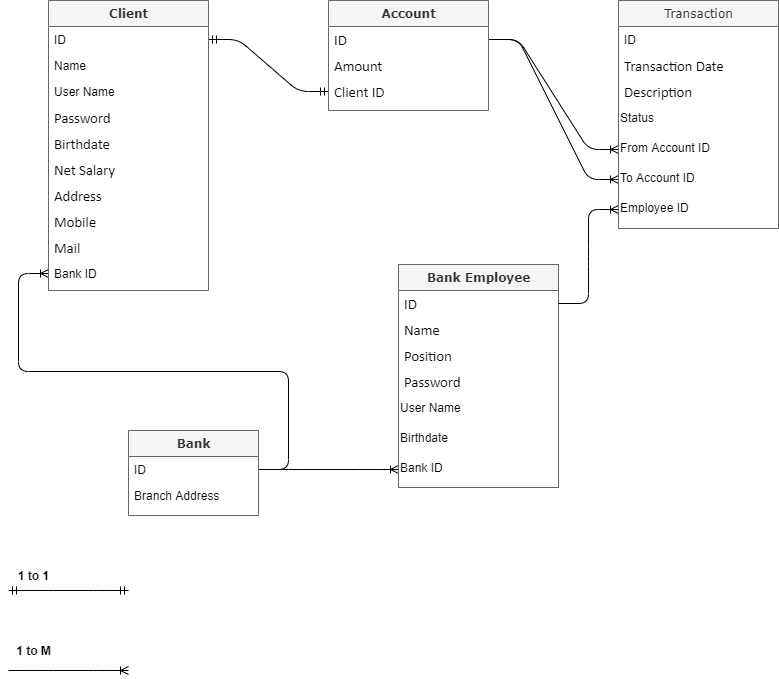

The diagram above was exported from draw.io. Its source (the exported page's mxGraphModel, read from the mxfile embedded in the PNG):
<mxGraphModel dx="1806" dy="908" grid="1" gridSize="10" guides="1" tooltips="1" connect="1" arrows="1" fold="1" page="1" pageScale="1" pageWidth="827" pageHeight="1169" math="0" shadow="0">
  <root>
    <mxCell id="WIyWlLk6GJQsqaUBKTNV-0" />
    <mxCell id="WIyWlLk6GJQsqaUBKTNV-1" parent="WIyWlLk6GJQsqaUBKTNV-0" />
    <mxCell id="o3X5yU2yKc5wObB9GrR8-58" value="" style="edgeStyle=entityRelationEdgeStyle;fontSize=12;html=1;endArrow=ERmandOne;startArrow=ERmandOne;exitX=1;exitY=0.5;exitDx=0;exitDy=0;entryX=0;entryY=0.5;entryDx=0;entryDy=0;" parent="WIyWlLk6GJQsqaUBKTNV-1" source="o3X5yU2yKc5wObB9GrR8-16" target="o3X5yU2yKc5wObB9GrR8-14" edge="1">
      <mxGeometry width="100" height="100" relative="1" as="geometry">
        <mxPoint x="220" y="220" as="sourcePoint" />
        <mxPoint x="320" y="120" as="targetPoint" />
      </mxGeometry>
    </mxCell>
    <mxCell id="o3X5yU2yKc5wObB9GrR8-59" value="" style="edgeStyle=entityRelationEdgeStyle;fontSize=12;html=1;endArrow=ERoneToMany;exitX=1;exitY=0.5;exitDx=0;exitDy=0;entryX=0;entryY=0.5;entryDx=0;entryDy=0;" parent="WIyWlLk6GJQsqaUBKTNV-1" source="o3X5yU2yKc5wObB9GrR8-38" target="o3X5yU2yKc5wObB9GrR8-36" edge="1">
      <mxGeometry width="100" height="100" relative="1" as="geometry">
        <mxPoint x="540" y="590" as="sourcePoint" />
        <mxPoint x="640" y="490" as="targetPoint" />
      </mxGeometry>
    </mxCell>
    <mxCell id="o3X5yU2yKc5wObB9GrR8-60" value="" style="edgeStyle=entityRelationEdgeStyle;fontSize=12;html=1;endArrow=ERoneToMany;exitX=1;exitY=0.5;exitDx=0;exitDy=0;" parent="WIyWlLk6GJQsqaUBKTNV-1" source="o3X5yU2yKc5wObB9GrR8-12" target="o3X5yU2yKc5wObB9GrR8-45" edge="1">
      <mxGeometry width="100" height="100" relative="1" as="geometry">
        <mxPoint x="520" y="230" as="sourcePoint" />
        <mxPoint x="510" y="320" as="targetPoint" />
      </mxGeometry>
    </mxCell>
    <mxCell id="o3X5yU2yKc5wObB9GrR8-61" value="" style="edgeStyle=entityRelationEdgeStyle;fontSize=12;html=1;endArrow=ERoneToMany;entryX=0;entryY=0.5;entryDx=0;entryDy=0;" parent="WIyWlLk6GJQsqaUBKTNV-1" source="o3X5yU2yKc5wObB9GrR8-12" target="o3X5yU2yKc5wObB9GrR8-46" edge="1">
      <mxGeometry width="100" height="100" relative="1" as="geometry">
        <mxPoint x="230" y="100" as="sourcePoint" />
        <mxPoint x="360" y="180" as="targetPoint" />
      </mxGeometry>
    </mxCell>
    <mxCell id="Yeqm1Z1QdyAMu-DGeorz-2" value="" style="edgeStyle=entityRelationEdgeStyle;fontSize=12;html=1;endArrow=ERoneToMany;exitX=1;exitY=0.5;exitDx=0;exitDy=0;entryX=0;entryY=0.5;entryDx=0;entryDy=0;" parent="WIyWlLk6GJQsqaUBKTNV-1" source="o3X5yU2yKc5wObB9GrR8-38" target="o3X5yU2yKc5wObB9GrR8-26" edge="1">
      <mxGeometry width="100" height="100" relative="1" as="geometry">
        <mxPoint x="300" y="400" as="sourcePoint" />
        <mxPoint x="80" y="280" as="targetPoint" />
      </mxGeometry>
    </mxCell>
    <object label="&lt;font style=&quot;font-size: 12px&quot;&gt;&lt;b&gt;Client&lt;/b&gt;&lt;/font&gt;" id="o3X5yU2yKc5wObB9GrR8-15">
      <mxCell style="swimlane;html=1;fontStyle=0;childLayout=stackLayout;horizontal=1;startSize=26;fillColor=#f5f5f5;horizontalStack=0;resizeParent=1;resizeLast=0;collapsible=1;marginBottom=0;swimlaneFillColor=#ffffff;rounded=0;shadow=0;comic=0;labelBackgroundColor=none;strokeWidth=1;fontFamily=Verdana;fontSize=10;align=center;strokeColor=#666666;fontColor=#333333;" parent="WIyWlLk6GJQsqaUBKTNV-1" vertex="1">
        <mxGeometry x="80" y="10" width="160" height="290" as="geometry">
          <mxRectangle x="350" y="42" width="60" height="26" as="alternateBounds" />
        </mxGeometry>
      </mxCell>
    </object>
    <mxCell id="o3X5yU2yKc5wObB9GrR8-16" value="ID" style="text;html=1;strokeColor=none;fillColor=none;align=left;verticalAlign=top;spacingLeft=4;spacingRight=4;whiteSpace=wrap;overflow=hidden;rotatable=0;points=[[0,0.5],[1,0.5]];portConstraint=eastwest;" parent="o3X5yU2yKc5wObB9GrR8-15" vertex="1">
      <mxGeometry y="26" width="160" height="26" as="geometry" />
    </mxCell>
    <mxCell id="o3X5yU2yKc5wObB9GrR8-18" value="Name" style="text;html=1;strokeColor=none;fillColor=none;align=left;verticalAlign=top;spacingLeft=4;spacingRight=4;whiteSpace=wrap;overflow=hidden;rotatable=0;points=[[0,0.5],[1,0.5]];portConstraint=eastwest;" parent="o3X5yU2yKc5wObB9GrR8-15" vertex="1">
      <mxGeometry y="52" width="160" height="26" as="geometry" />
    </mxCell>
    <mxCell id="o3X5yU2yKc5wObB9GrR8-19" value="User Name" style="text;html=1;strokeColor=none;fillColor=none;align=left;verticalAlign=top;spacingLeft=4;spacingRight=4;whiteSpace=wrap;overflow=hidden;rotatable=0;points=[[0,0.5],[1,0.5]];portConstraint=eastwest;" parent="o3X5yU2yKc5wObB9GrR8-15" vertex="1">
      <mxGeometry y="78" width="160" height="26" as="geometry" />
    </mxCell>
    <mxCell id="o3X5yU2yKc5wObB9GrR8-20" value="&lt;span style=&quot;font-size: 11.0pt ; line-height: 107% ; font-family: &amp;#34;calibri&amp;#34; , sans-serif&quot;&gt;Password&lt;/span&gt;" style="text;html=1;strokeColor=none;fillColor=none;align=left;verticalAlign=top;spacingLeft=4;spacingRight=4;whiteSpace=wrap;overflow=hidden;rotatable=0;points=[[0,0.5],[1,0.5]];portConstraint=eastwest;" parent="o3X5yU2yKc5wObB9GrR8-15" vertex="1">
      <mxGeometry y="104" width="160" height="26" as="geometry" />
    </mxCell>
    <mxCell id="o3X5yU2yKc5wObB9GrR8-21" value="&lt;span style=&quot;font-size: 11.0pt ; line-height: 107% ; font-family: &amp;#34;calibri&amp;#34; , sans-serif&quot;&gt;Birthdate&lt;/span&gt;" style="text;html=1;strokeColor=none;fillColor=none;align=left;verticalAlign=top;spacingLeft=4;spacingRight=4;whiteSpace=wrap;overflow=hidden;rotatable=0;points=[[0,0.5],[1,0.5]];portConstraint=eastwest;" parent="o3X5yU2yKc5wObB9GrR8-15" vertex="1">
      <mxGeometry y="130" width="160" height="26" as="geometry" />
    </mxCell>
    <mxCell id="o3X5yU2yKc5wObB9GrR8-22" value="&lt;span style=&quot;font-size: 11.0pt ; line-height: 107% ; font-family: &amp;#34;calibri&amp;#34; , sans-serif&quot;&gt;Net Salary&lt;/span&gt;" style="text;html=1;strokeColor=none;fillColor=none;align=left;verticalAlign=top;spacingLeft=4;spacingRight=4;whiteSpace=wrap;overflow=hidden;rotatable=0;points=[[0,0.5],[1,0.5]];portConstraint=eastwest;" parent="o3X5yU2yKc5wObB9GrR8-15" vertex="1">
      <mxGeometry y="156" width="160" height="26" as="geometry" />
    </mxCell>
    <mxCell id="o3X5yU2yKc5wObB9GrR8-23" value="&lt;span style=&quot;font-size: 11.0pt ; line-height: 107% ; font-family: &amp;#34;calibri&amp;#34; , sans-serif&quot;&gt;Address&lt;/span&gt;" style="text;html=1;strokeColor=none;fillColor=none;align=left;verticalAlign=top;spacingLeft=4;spacingRight=4;whiteSpace=wrap;overflow=hidden;rotatable=0;points=[[0,0.5],[1,0.5]];portConstraint=eastwest;" parent="o3X5yU2yKc5wObB9GrR8-15" vertex="1">
      <mxGeometry y="182" width="160" height="26" as="geometry" />
    </mxCell>
    <mxCell id="o3X5yU2yKc5wObB9GrR8-24" value="&lt;span style=&quot;font-size: 11.0pt ; line-height: 107% ; font-family: &amp;#34;calibri&amp;#34; , sans-serif&quot;&gt;Mobile&lt;/span&gt;" style="text;html=1;strokeColor=none;fillColor=none;align=left;verticalAlign=top;spacingLeft=4;spacingRight=4;whiteSpace=wrap;overflow=hidden;rotatable=0;points=[[0,0.5],[1,0.5]];portConstraint=eastwest;" parent="o3X5yU2yKc5wObB9GrR8-15" vertex="1">
      <mxGeometry y="208" width="160" height="26" as="geometry" />
    </mxCell>
    <mxCell id="o3X5yU2yKc5wObB9GrR8-25" value="&lt;span style=&quot;font-size: 11.0pt ; line-height: 107% ; font-family: &amp;#34;calibri&amp;#34; , sans-serif&quot;&gt;Mail&lt;/span&gt;" style="text;html=1;strokeColor=none;fillColor=none;align=left;verticalAlign=top;spacingLeft=4;spacingRight=4;whiteSpace=wrap;overflow=hidden;rotatable=0;points=[[0,0.5],[1,0.5]];portConstraint=eastwest;" parent="o3X5yU2yKc5wObB9GrR8-15" vertex="1">
      <mxGeometry y="234" width="160" height="26" as="geometry" />
    </mxCell>
    <mxCell id="o3X5yU2yKc5wObB9GrR8-26" value="Bank ID" style="text;html=1;strokeColor=none;fillColor=none;align=left;verticalAlign=top;spacingLeft=4;spacingRight=4;whiteSpace=wrap;overflow=hidden;rotatable=0;points=[[0,0.5],[1,0.5]];portConstraint=eastwest;" parent="o3X5yU2yKc5wObB9GrR8-15" vertex="1">
      <mxGeometry y="260" width="160" height="26" as="geometry" />
    </mxCell>
    <mxCell id="o3X5yU2yKc5wObB9GrR8-37" value="&lt;font style=&quot;font-size: 12px&quot;&gt;&lt;b&gt;Bank&lt;/b&gt;&lt;/font&gt;" style="swimlane;html=1;fontStyle=0;childLayout=stackLayout;horizontal=1;startSize=26;fillColor=#f5f5f5;horizontalStack=0;resizeParent=1;resizeLast=0;collapsible=1;marginBottom=0;swimlaneFillColor=#ffffff;rounded=0;shadow=0;comic=0;labelBackgroundColor=none;strokeWidth=1;fontFamily=Verdana;fontSize=10;align=center;strokeColor=#666666;fontColor=#333333;" parent="WIyWlLk6GJQsqaUBKTNV-1" vertex="1">
      <mxGeometry x="160" y="440" width="130" height="85" as="geometry" />
    </mxCell>
    <mxCell id="o3X5yU2yKc5wObB9GrR8-38" value="ID" style="text;html=1;strokeColor=none;fillColor=none;align=left;verticalAlign=top;spacingLeft=4;spacingRight=4;whiteSpace=wrap;overflow=hidden;rotatable=0;points=[[0,0.5],[1,0.5]];portConstraint=eastwest;" parent="o3X5yU2yKc5wObB9GrR8-37" vertex="1">
      <mxGeometry y="26" width="130" height="26" as="geometry" />
    </mxCell>
    <mxCell id="o3X5yU2yKc5wObB9GrR8-39" value="Branch Address" style="text;html=1;strokeColor=none;fillColor=none;align=left;verticalAlign=top;spacingLeft=4;spacingRight=4;whiteSpace=wrap;overflow=hidden;rotatable=0;points=[[0,0.5],[1,0.5]];portConstraint=eastwest;" parent="o3X5yU2yKc5wObB9GrR8-37" vertex="1">
      <mxGeometry y="52" width="130" height="26" as="geometry" />
    </mxCell>
    <mxCell id="Yeqm1Z1QdyAMu-DGeorz-4" value="" style="edgeStyle=entityRelationEdgeStyle;fontSize=12;html=1;endArrow=ERmandOne;startArrow=ERmandOne;" parent="WIyWlLk6GJQsqaUBKTNV-1" edge="1">
      <mxGeometry width="100" height="100" relative="1" as="geometry">
        <mxPoint x="40" y="600" as="sourcePoint" />
        <mxPoint x="160" y="600" as="targetPoint" />
      </mxGeometry>
    </mxCell>
    <mxCell id="Yeqm1Z1QdyAMu-DGeorz-6" value="&lt;font style=&quot;font-size: 12px&quot;&gt;&lt;b&gt;1 to 1&lt;/b&gt;&lt;/font&gt;" style="text;html=1;align=center;verticalAlign=middle;resizable=0;points=[];autosize=1;" parent="WIyWlLk6GJQsqaUBKTNV-1" vertex="1">
      <mxGeometry x="40" y="575" width="50" height="20" as="geometry" />
    </mxCell>
    <mxCell id="Yeqm1Z1QdyAMu-DGeorz-7" value="&lt;font style=&quot;font-size: 12px&quot;&gt;&lt;b&gt;1 to M&lt;/b&gt;&lt;/font&gt;" style="text;html=1;align=center;verticalAlign=middle;resizable=0;points=[];autosize=1;" parent="WIyWlLk6GJQsqaUBKTNV-1" vertex="1">
      <mxGeometry x="40" y="650" width="50" height="20" as="geometry" />
    </mxCell>
    <mxCell id="Yeqm1Z1QdyAMu-DGeorz-8" value="" style="edgeStyle=entityRelationEdgeStyle;fontSize=12;html=1;endArrow=ERoneToMany;" parent="WIyWlLk6GJQsqaUBKTNV-1" edge="1">
      <mxGeometry width="100" height="100" relative="1" as="geometry">
        <mxPoint x="40" y="680" as="sourcePoint" />
        <mxPoint x="160" y="680" as="targetPoint" />
      </mxGeometry>
    </mxCell>
    <mxCell id="o3X5yU2yKc5wObB9GrR8-29" value="&lt;font style=&quot;font-size: 12px&quot;&gt;&lt;b&gt;Bank Employee&lt;/b&gt;&lt;/font&gt;" style="swimlane;html=1;fontStyle=0;childLayout=stackLayout;horizontal=1;startSize=26;fillColor=#f5f5f5;horizontalStack=0;resizeParent=1;resizeLast=0;collapsible=1;marginBottom=0;swimlaneFillColor=#ffffff;rounded=0;shadow=0;comic=0;labelBackgroundColor=none;strokeWidth=1;fontFamily=Verdana;fontSize=10;align=center;strokeColor=#666666;fontColor=#333333;" parent="WIyWlLk6GJQsqaUBKTNV-1" vertex="1">
      <mxGeometry x="430" y="274" width="160" height="223" as="geometry">
        <mxRectangle x="580" y="87" width="110" height="26" as="alternateBounds" />
      </mxGeometry>
    </mxCell>
    <mxCell id="o3X5yU2yKc5wObB9GrR8-30" value="&lt;span style=&quot;font-size: 11.0pt ; line-height: 107% ; font-family: &amp;#34;calibri&amp;#34; , sans-serif&quot;&gt;ID&lt;/span&gt;" style="text;html=1;strokeColor=none;fillColor=none;align=left;verticalAlign=top;spacingLeft=4;spacingRight=4;whiteSpace=wrap;overflow=hidden;rotatable=0;points=[[0,0.5],[1,0.5]];portConstraint=eastwest;" parent="o3X5yU2yKc5wObB9GrR8-29" vertex="1">
      <mxGeometry y="26" width="160" height="26" as="geometry" />
    </mxCell>
    <mxCell id="o3X5yU2yKc5wObB9GrR8-31" value="&lt;span style=&quot;font-size: 11.0pt ; line-height: 107% ; font-family: &amp;#34;calibri&amp;#34; , sans-serif&quot;&gt;Name&lt;/span&gt;" style="text;html=1;strokeColor=none;fillColor=none;align=left;verticalAlign=top;spacingLeft=4;spacingRight=4;whiteSpace=wrap;overflow=hidden;rotatable=0;points=[[0,0.5],[1,0.5]];portConstraint=eastwest;" parent="o3X5yU2yKc5wObB9GrR8-29" vertex="1">
      <mxGeometry y="52" width="160" height="26" as="geometry" />
    </mxCell>
    <mxCell id="o3X5yU2yKc5wObB9GrR8-32" value="&lt;span style=&quot;font-size: 11.0pt ; line-height: 107% ; font-family: &amp;#34;calibri&amp;#34; , sans-serif&quot;&gt;Position&lt;/span&gt;" style="text;html=1;strokeColor=none;fillColor=none;align=left;verticalAlign=top;spacingLeft=4;spacingRight=4;whiteSpace=wrap;overflow=hidden;rotatable=0;points=[[0,0.5],[1,0.5]];portConstraint=eastwest;" parent="o3X5yU2yKc5wObB9GrR8-29" vertex="1">
      <mxGeometry y="78" width="160" height="26" as="geometry" />
    </mxCell>
    <mxCell id="o3X5yU2yKc5wObB9GrR8-33" value="&lt;span style=&quot;font-size: 11.0pt ; line-height: 107% ; font-family: &amp;#34;calibri&amp;#34; , sans-serif&quot;&gt;Password&lt;/span&gt;" style="text;html=1;strokeColor=none;fillColor=none;align=left;verticalAlign=top;spacingLeft=4;spacingRight=4;whiteSpace=wrap;overflow=hidden;rotatable=0;points=[[0,0.5],[1,0.5]];portConstraint=eastwest;" parent="o3X5yU2yKc5wObB9GrR8-29" vertex="1">
      <mxGeometry y="104" width="160" height="26" as="geometry" />
    </mxCell>
    <mxCell id="o3X5yU2yKc5wObB9GrR8-34" value="User Name" style="text;html=1;" parent="o3X5yU2yKc5wObB9GrR8-29" vertex="1">
      <mxGeometry y="130" width="160" height="30" as="geometry" />
    </mxCell>
    <mxCell id="o3X5yU2yKc5wObB9GrR8-35" value="Birthdate" style="text;html=1;" parent="o3X5yU2yKc5wObB9GrR8-29" vertex="1">
      <mxGeometry y="160" width="160" height="30" as="geometry" />
    </mxCell>
    <mxCell id="o3X5yU2yKc5wObB9GrR8-36" value="Bank ID" style="text;html=1;" parent="o3X5yU2yKc5wObB9GrR8-29" vertex="1">
      <mxGeometry y="190" width="160" height="30" as="geometry" />
    </mxCell>
    <mxCell id="Yeqm1Z1QdyAMu-DGeorz-9" value="" style="edgeStyle=entityRelationEdgeStyle;fontSize=12;html=1;endArrow=ERoneToMany;entryX=0;entryY=0.5;entryDx=0;entryDy=0;" parent="WIyWlLk6GJQsqaUBKTNV-1" source="o3X5yU2yKc5wObB9GrR8-30" target="o3X5yU2yKc5wObB9GrR8-47" edge="1">
      <mxGeometry width="100" height="100" relative="1" as="geometry">
        <mxPoint x="690" y="420" as="sourcePoint" />
        <mxPoint x="790" y="320" as="targetPoint" />
      </mxGeometry>
    </mxCell>
    <mxCell id="o3X5yU2yKc5wObB9GrR8-11" value="&lt;font style=&quot;font-size: 12px&quot;&gt;&lt;b&gt;Account&lt;/b&gt;&lt;/font&gt;" style="swimlane;html=1;fontStyle=0;childLayout=stackLayout;horizontal=1;startSize=26;fillColor=#f5f5f5;horizontalStack=0;resizeParent=1;resizeLast=0;collapsible=1;marginBottom=0;swimlaneFillColor=#ffffff;rounded=0;shadow=0;comic=0;labelBackgroundColor=none;strokeWidth=1;fontFamily=Verdana;fontSize=10;align=center;strokeColor=#666666;fontColor=#333333;" parent="WIyWlLk6GJQsqaUBKTNV-1" vertex="1">
      <mxGeometry x="360" y="10" width="160" height="110" as="geometry" />
    </mxCell>
    <mxCell id="o3X5yU2yKc5wObB9GrR8-12" value="&lt;span style=&quot;font-size: 11.0pt ; line-height: 107% ; font-family: &amp;#34;calibri&amp;#34; , sans-serif&quot;&gt;ID&lt;/span&gt;" style="text;html=1;strokeColor=none;fillColor=none;align=left;verticalAlign=top;spacingLeft=4;spacingRight=4;whiteSpace=wrap;overflow=hidden;rotatable=0;points=[[0,0.5],[1,0.5]];portConstraint=eastwest;" parent="o3X5yU2yKc5wObB9GrR8-11" vertex="1">
      <mxGeometry y="26" width="160" height="26" as="geometry" />
    </mxCell>
    <mxCell id="o3X5yU2yKc5wObB9GrR8-13" value="&lt;span style=&quot;font-size: 11.0pt ; line-height: 107% ; font-family: &amp;#34;calibri&amp;#34; , sans-serif&quot;&gt;Amount&lt;/span&gt;" style="text;html=1;strokeColor=none;fillColor=none;align=left;verticalAlign=top;spacingLeft=4;spacingRight=4;whiteSpace=wrap;overflow=hidden;rotatable=0;points=[[0,0.5],[1,0.5]];portConstraint=eastwest;" parent="o3X5yU2yKc5wObB9GrR8-11" vertex="1">
      <mxGeometry y="52" width="160" height="26" as="geometry" />
    </mxCell>
    <mxCell id="o3X5yU2yKc5wObB9GrR8-14" value="&lt;span style=&quot;font-size: 11.0pt ; line-height: 107% ; font-family: &amp;#34;calibri&amp;#34; , sans-serif&quot;&gt;Client ID&lt;/span&gt;" style="text;html=1;strokeColor=none;fillColor=none;align=left;verticalAlign=top;spacingLeft=4;spacingRight=4;whiteSpace=wrap;overflow=hidden;rotatable=0;points=[[0,0.5],[1,0.5]];portConstraint=eastwest;" parent="o3X5yU2yKc5wObB9GrR8-11" vertex="1">
      <mxGeometry y="78" width="160" height="26" as="geometry" />
    </mxCell>
    <object label="&lt;font style=&quot;font-size: 12px&quot;&gt;Transaction&lt;/font&gt;" id="o3X5yU2yKc5wObB9GrR8-40">
      <mxCell style="swimlane;html=1;fontStyle=0;childLayout=stackLayout;horizontal=1;startSize=26;fillColor=#f5f5f5;horizontalStack=0;resizeParent=1;resizeLast=0;collapsible=1;marginBottom=0;swimlaneFillColor=#ffffff;rounded=0;shadow=0;comic=0;labelBackgroundColor=none;strokeWidth=1;fontFamily=Verdana;fontSize=10;align=center;strokeColor=#666666;fontColor=#333333;" parent="WIyWlLk6GJQsqaUBKTNV-1" vertex="1">
        <mxGeometry x="650" y="10" width="160" height="228" as="geometry">
          <mxRectangle x="110" y="52" width="60" height="26" as="alternateBounds" />
        </mxGeometry>
      </mxCell>
    </object>
    <mxCell id="o3X5yU2yKc5wObB9GrR8-41" value="ID" style="text;html=1;strokeColor=none;fillColor=none;align=left;verticalAlign=top;spacingLeft=4;spacingRight=4;whiteSpace=wrap;overflow=hidden;rotatable=0;points=[[0,0.5],[1,0.5]];portConstraint=eastwest;" parent="o3X5yU2yKc5wObB9GrR8-40" vertex="1">
      <mxGeometry y="26" width="160" height="26" as="geometry" />
    </mxCell>
    <mxCell id="o3X5yU2yKc5wObB9GrR8-42" value="&lt;span style=&quot;font-size: 11.0pt ; line-height: 107% ; font-family: &amp;#34;calibri&amp;#34; , sans-serif&quot;&gt;Transaction Date&lt;/span&gt;" style="text;html=1;strokeColor=none;fillColor=none;align=left;verticalAlign=top;spacingLeft=4;spacingRight=4;whiteSpace=wrap;overflow=hidden;rotatable=0;points=[[0,0.5],[1,0.5]];portConstraint=eastwest;" parent="o3X5yU2yKc5wObB9GrR8-40" vertex="1">
      <mxGeometry y="52" width="160" height="26" as="geometry" />
    </mxCell>
    <mxCell id="o3X5yU2yKc5wObB9GrR8-43" value="&lt;span style=&quot;font-size: 11.0pt ; line-height: 107% ; font-family: &amp;#34;calibri&amp;#34; , sans-serif&quot;&gt;Description&lt;/span&gt;" style="text;html=1;strokeColor=none;fillColor=none;align=left;verticalAlign=top;spacingLeft=4;spacingRight=4;whiteSpace=wrap;overflow=hidden;rotatable=0;points=[[0,0.5],[1,0.5]];portConstraint=eastwest;" parent="o3X5yU2yKc5wObB9GrR8-40" vertex="1">
      <mxGeometry y="78" width="160" height="26" as="geometry" />
    </mxCell>
    <mxCell id="o3X5yU2yKc5wObB9GrR8-44" value="Status" style="text;html=1;" parent="o3X5yU2yKc5wObB9GrR8-40" vertex="1">
      <mxGeometry y="104" width="160" height="30" as="geometry" />
    </mxCell>
    <mxCell id="o3X5yU2yKc5wObB9GrR8-45" value="From Account ID" style="text;html=1;" parent="o3X5yU2yKc5wObB9GrR8-40" vertex="1">
      <mxGeometry y="134" width="160" height="30" as="geometry" />
    </mxCell>
    <mxCell id="o3X5yU2yKc5wObB9GrR8-46" value="To Account ID" style="text;html=1;" parent="o3X5yU2yKc5wObB9GrR8-40" vertex="1">
      <mxGeometry y="164" width="160" height="30" as="geometry" />
    </mxCell>
    <mxCell id="o3X5yU2yKc5wObB9GrR8-47" value="Employee ID" style="text;html=1;" parent="o3X5yU2yKc5wObB9GrR8-40" vertex="1">
      <mxGeometry y="194" width="160" height="30" as="geometry" />
    </mxCell>
  </root>
</mxGraphModel>